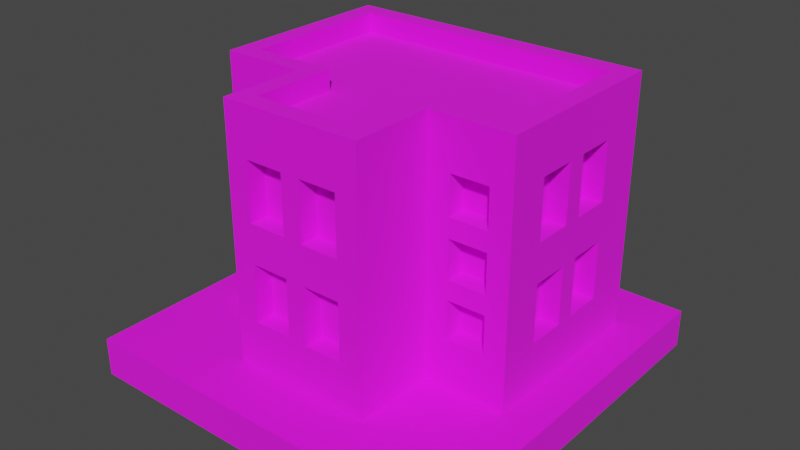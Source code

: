 # Source: Building_12_Base_Blue_.blend  (saved by Blender 3.3.6; exported with 4.5.12 LTS)
import bpy
from mathutils import Matrix  # noqa: F401  (used for matrix-valued properties, if any)

bpy.ops.wm.read_factory_settings(use_empty=True)
scene = bpy.context.scene
scene.name = 'Scene'

# ---- collections
col_collection = bpy.data.collections.new('Collection'); scene.collection.children.link(col_collection)

# ---- images (referenced by path relative to the original .blend; pixels are not part of the script)
import os
ASSET_DIR = os.environ.get("B2B_ASSET_DIR", "")  # directory of the original .blend (textures are referenced by path, not embedded)
HERE = os.path.dirname(os.path.abspath(__file__))  # packed textures are extracted next to this script under _unpacked/

def load_image(name, relpath, width, height, colorspace="sRGB"):
    """Load a texture the original file referenced (path relative to the .blend, or extracted next to this script)."""
    p = next((c for c in (os.path.join(HERE, relpath), os.path.join(ASSET_DIR, relpath)) if relpath and os.path.exists(c)), "")
    if p:
        img = bpy.data.images.load(p, check_existing=True)
        img.name = name
    else:  # same state as the original file: an image datablock whose file is absent (Cycles renders it pink)
        img = bpy.data.images.new(name, width, height)
        img.source = "FILE"
        img.filepath = "//" + (relpath or name)
    img.colorspace_settings.name = colorspace
    return img
img_color_png = load_image('Color.png', 'Color.png', 1024, 1024, 'sRGB')

# ---- materials (node trees are filled in below, after node groups)
mat_texture = bpy.data.materials.new('Texture')
mat_texture.use_transparent_shadow = False

# ---- material node trees
mat_texture.use_nodes = True; mat_texture.node_tree.nodes.clear()
_N = mat_texture.node_tree.nodes; _L = mat_texture.node_tree.links
n0 = _N.new('ShaderNodeBsdfPrincipled'); n0.name = 'Principled BSDF'; n0.location = (10, 300)
n0.distribution = 'GGX'
n0.subsurface_method = 'RANDOM_WALK_SKIN'
n0.inputs[2].default_value = 1.0
n0.inputs[3].default_value = 1.45
n0.inputs[27].default_value = (0.0, 0.0, 0.0, 1.0)
n0.inputs[28].default_value = 1.0
n1 = _N.new('ShaderNodeOutputMaterial'); n1.name = 'Material Output'; n1.location = (300, 300)
n2 = _N.new('ShaderNodeTexImage'); n2.name = 'Image Texture'; n2.location = (-280, 280)
n2.image = img_color_png
_L.new(n0.outputs[0], n1.inputs[0])
_L.new(n2.outputs[0], n0.inputs[0])
n1.is_active_output = True

# ---- world
world_world = bpy.data.worlds.new('World'); scene.world = world_world
world_world.use_nodes = True; world_world.node_tree.nodes.clear()
_N = world_world.node_tree.nodes; _L = world_world.node_tree.links
n0 = _N.new('ShaderNodeOutputWorld'); n0.name = 'World Output'; n0.location = (300, 300)
n1 = _N.new('ShaderNodeBackground'); n1.name = 'Background'; n1.location = (10, 300)
n1.inputs[0].default_value = (0.05088, 0.05088, 0.05088, 1.0)
_L.new(n1.outputs[0], n0.inputs[0])
n0.is_active_output = True
world_world.color = (0.05088, 0.05088, 0.05088)
world_world.use_sun_shadow = False
world_world.sun_shadow_jitter_overblur = 0.0

# ---- meshes
me_cube_109 = bpy.data.meshes.new('Cube.109')
me_cube_109.from_pydata([(0.7, -0.05, 1.25), (0.485, -0.167, 0.95), (-0.8, 0.7, 0.2), (0.485, -0.167, 0.75), (-0.7, 0.6, 1.4), (0.7, 0.15, 1.25), (0.685, -0.167, 0.95), (0.8, 0.7, 0.2), (0.7, 0.6, 1.4), (0.685, -0.167, 0.75), (0.7, -0.05, 0.95), (-0.3667, -0.7, 0.2), (0.485, -0.167, 1.25), (0.3667, -0.7, 0.2), (0.485, -0.167, 1.05), (0.2667, -0.6, 1.4), (0.7, 0.15, 0.95), (-0.2667, -0.6, 1.4), (-0.8, -0.2667, 0.2), (0.685, -0.167, 1.25), (0.7, 0.25, 1.25), (0.685, -0.167, 1.05), (-0.7, -0.1667, 1.4), (0.8, -0.2667, 0.2), (0.485, -0.167, 0.65), (0.7, 0.45, 1.25), (0.7, -0.1667, 1.4), (0.485, -0.167, 0.45), (0.7, 0.25, 0.95), (0.2667, -0.1667, 1.4), (0.685, -0.167, 0.65), (-0.2667, -0.1667, 1.4), (-0.3667, -0.2667, 0.2), (0.685, -0.167, 0.45), (0.7, 0.45, 0.95), (0.3667, -0.2667, 0.2), (0.3667, -0.7, 1.4), (-0.685, -0.167, 1.25), (-0.25, -0.6, 1.25), (-0.685, -0.167, 1.05), (-0.3667, -0.7, 1.4), (-0.05, -0.6, 1.25), (0.3667, -0.2667, 1.4), (-0.485, -0.167, 1.25), (-0.485, -0.167, 1.05), (-0.3667, -0.2667, 1.4), (-0.25, -0.6, 0.95), (0.8, -0.2667, 1.4), (-0.8, -0.2667, 1.4), (-0.685, -0.167, 0.95), (-0.05, -0.6, 0.95), (-0.685, -0.167, 0.75), (-0.8, 0.7, 1.4), (0.8, 0.7, 1.4), (0.3667, -0.7, 1.5), (-0.485, -0.167, 0.95), (0.05, -0.6, 1.25), (-0.485, -0.167, 0.75), (-0.3667, -0.7, 1.5), (0.25, -0.6, 1.25), (0.3667, -0.2667, 1.5), (-0.685, -0.167, 0.65), (-0.3667, -0.2667, 1.5), (-0.685, -0.167, 0.45), (0.8, -0.2667, 1.5), (0.05, -0.6, 0.95), (-0.8, -0.2667, 1.5), (-0.485, -0.167, 0.65), (-0.485, -0.167, 0.45), (0.25, -0.6, 0.95), (-0.8, 0.7, 1.5), (0.8, 0.7, 1.5), (0.2667, -0.6, 1.5), (-0.25, -0.6, 0.75), (-0.2667, -0.6, 1.5), (0.2667, -0.1667, 1.5), (-0.05, -0.6, 0.75), (-0.2667, -0.1667, 1.5), (-0.25, -0.6, 0.45), (0.7, -0.1667, 1.5), (-0.7, -0.1667, 1.5), (-0.7, 0.6, 1.5), (-0.05, -0.6, 0.45), (0.7, 0.6, 1.5), (0.05, -0.6, 0.75), (0.25, -0.6, 0.75), (0.05, -0.6, 0.45), (0.25, -0.6, 0.45), (0.7, -0.05, 0.75), (0.7, 0.15, 0.75), (0.7, -0.05, 0.45), (0.7, 0.15, 0.45), (0.7, 0.25, 0.75), (0.7, 0.45, 0.75), (0.7, 0.25, 0.45), (0.7, 0.45, 0.45), (-0.7, -0.05, 1.25), (-0.7, 0.15, 1.25), (-0.7, -0.05, 0.95), (-0.7, 0.15, 0.95), (-0.7, 0.25, 1.25), (-0.7, 0.45, 1.25), (-0.7, 0.25, 0.95), (-0.7, 0.45, 0.95), (-0.7, -0.05, 0.75), (-0.7, 0.15, 0.75), (-0.7, -0.05, 0.45), (-0.7, 0.15, 0.45), (-0.7, 0.25, 0.75), (-0.7, 0.45, 0.75), (-0.7, 0.25, 0.45), (-0.7, 0.45, 0.45), (-0.5, 0.6, 1.25), (-0.3, 0.6, 1.25), (-0.5, 0.6, 0.95), (-0.3, 0.6, 0.95), (-0.1, 0.6, 1.25), (0.1, 0.6, 1.25), (-0.1, 0.6, 0.95), (0.1, 0.6, 0.95), (0.3, 0.6, 1.25), (0.5, 0.6, 1.25), (0.3, 0.6, 0.95), (0.5, 0.6, 0.95), (-0.5, 0.6, 0.75), (-0.3, 0.6, 0.75), (-0.5, 0.6, 0.45), (-0.3, 0.6, 0.45), (-0.1, 0.6, 0.75), (0.1, 0.6, 0.75), (-0.1, 0.6, 0.45), (0.1, 0.6, 0.45), (0.3, 0.6, 0.75), (0.5, 0.6, 0.75), (0.3, 0.6, 0.45), (0.5, 0.6, 0.45), (-0.25, -0.7, 1.25), (-0.05, -0.7, 1.25), (-0.05, -0.7, 0.95), (0.05, -0.7, 1.25), (0.05, -0.7, 0.75), (0.25, -0.7, 0.75), (0.05, -0.7, 0.95), (0.25, -0.7, 0.45), (0.25, -0.7, 0.95), (0.25, -0.7, 1.25), (-0.25, -0.7, 0.75), (-0.25, -0.7, 0.45), (-0.25, -0.7, 0.95), (0.05, -0.7, 0.45), (0.05, -0.7, 0.6), (-0.05, -0.7, 0.45), (-0.05, -0.7, 0.6), (-0.05, -0.7, 0.75), (0.8, -0.05, 1.25), (0.8, 0.25, 0.95), (0.8, 0.15, 0.95), (0.8, 0.25, 1.25), (0.8, 0.15, 1.25), (0.8, 0.45, 0.75), (0.8, 0.45, 0.95), (0.8, 0.45, 1.25), (0.8, -0.05, 0.75), (0.8, -0.05, 0.95), (0.8, -0.05, 0.45), (0.8, 0.15, 0.45), (0.8, 0.25, 0.75), (0.8, 0.15, 0.75), (0.8, 0.45, 0.45), (0.8, 0.25, 0.45), (-0.5, 0.7, 0.75), (-0.5, 0.7, 0.45), (-0.5, 0.7, 0.95), (-0.5, 0.7, 1.25), (-0.3, 0.7, 0.75), (-0.3, 0.7, 0.95), (-0.3, 0.7, 1.25), (-0.1, 0.7, 0.95), (-0.1, 0.7, 0.75), (-0.1, 0.7, 1.25), (0.3, 0.7, 1.25), (0.5, 0.7, 1.25), (0.1, 0.7, 0.95), (0.1, 0.7, 1.25), (-0.3, 0.7, 0.45), (0.1, 0.7, 0.75), (0.3, 0.7, 0.75), (0.1, 0.7, 0.45), (-0.1, 0.7, 0.45), (0.3, 0.7, 0.95), (0.3, 0.7, 0.45), (0.5, 0.7, 0.45), (0.5, 0.7, 0.75), (0.5, 0.7, 0.95), (-0.8, -0.05, 0.75), (-0.8, -0.05, 0.95), (-0.8, -0.05, 0.45), (-0.8, 0.15, 0.45), (-0.8, 0.25, 0.75), (-0.8, 0.15, 0.75), (-0.8, 0.45, 0.45), (-0.8, 0.25, 0.45), (-0.8, -0.05, 1.25), (-0.8, 0.25, 0.95), (-0.8, 0.15, 0.95), (-0.8, 0.25, 1.25), (-0.8, 0.15, 1.25), (-0.8, 0.45, 0.75), (-0.8, 0.45, 0.95), (-0.8, 0.45, 1.25), (0.485, -0.2667, 0.45), (0.685, -0.2667, 0.45), (0.685, -0.2667, 0.65), (0.685, -0.2667, 0.75), (0.685, -0.2667, 0.95), (0.685, -0.2667, 1.05), (0.485, -0.2667, 1.25), (0.485, -0.2667, 0.65), (0.485, -0.2667, 0.75), (0.485, -0.2667, 0.95), (0.485, -0.2667, 1.05), (0.685, -0.2667, 1.25), (-0.685, -0.2667, 1.25), (-0.485, -0.2667, 0.65), (-0.485, -0.2667, 0.75), (-0.485, -0.2667, 0.95), (-0.485, -0.2667, 1.05), (-0.485, -0.2667, 1.25), (-0.685, -0.2667, 0.95), (-0.685, -0.2667, 1.05), (-0.685, -0.2667, 0.45), (-0.685, -0.2667, 0.65), (-0.685, -0.2667, 0.75), (-0.485, -0.2667, 0.45), (1.0, 1.0, 0.2), (1.0, 1.0, 0.0), (1.0, -1.0, 0.2), (1.0, -1.0, 0.0), (-1.0, 1.0, 0.2), (-1.0, 1.0, 0.0), (-1.0, -1.0, 0.2), (-1.0, -1.0, 0.0)], [], [(216, 42, 35, 23, 47, 221, 215, 214, 213, 212, 211, 210, 217, 218, 219, 220), (221, 47, 42, 216), (218, 217, 212, 213), (220, 219, 214, 215), (36, 13, 35, 42), (40, 45, 32, 11), (150, 140, 142, 139, 137, 138, 148, 136, 40, 11, 13, 36, 145, 144, 141, 143, 149, 151, 147, 146, 153, 152), (141, 144, 142, 140), (139, 145, 36, 40, 136, 137), (149, 150, 152, 151), (222, 48, 18, 32, 45, 227, 226, 225, 224, 223, 233, 230, 231, 232, 228, 229), (227, 45, 48, 222), (232, 231, 223, 224), (225, 226, 229, 228), (31, 17, 15, 29, 26, 8, 4, 22), (159, 160, 155, 157, 161, 53, 47, 154, 158, 156, 163, 162, 167, 166), (167, 165, 164, 162, 163, 154, 47, 23, 7, 53, 161, 160, 159, 168, 169, 166), (178, 174, 170, 171, 184, 188, 187, 190, 191, 192, 186, 189, 193, 181, 53, 7, 2, 52, 173, 172, 175, 176, 179, 177), (174, 178, 188, 184), (187, 185, 178, 177, 182, 183, 179, 176, 173, 52, 53, 181, 180, 189, 186, 190), (202, 48, 52, 209, 205, 203, 208, 207, 198, 199, 194, 195, 204, 206), (208, 209, 52, 2, 18, 48, 202, 195, 194, 196, 197, 199, 198, 201, 200, 207), (22, 4, 81, 80), (48, 45, 62, 66), (31, 22, 80, 77), (42, 47, 64, 60), (47, 53, 71, 64), (45, 40, 58, 62), (26, 29, 75, 79), (53, 52, 70, 71), (72, 74, 58, 54), (75, 72, 54, 60), (74, 77, 62, 58), (79, 75, 60, 64), (77, 80, 66, 62), (80, 81, 70, 66), (81, 83, 71, 70), (83, 79, 64, 71), (4, 8, 83, 81), (8, 26, 79, 83), (15, 17, 74, 72), (29, 15, 72, 75), (40, 36, 54, 58), (52, 48, 66, 70), (17, 31, 77, 74), (36, 42, 60, 54), (0, 5, 158, 154), (5, 16, 156, 158), (16, 10, 163, 156), (10, 0, 154, 163), (5, 0, 10, 16), (20, 25, 161, 157), (25, 34, 160, 161), (34, 28, 155, 160), (28, 20, 157, 155), (25, 20, 28, 34), (38, 41, 137, 136), (137, 41, 50, 138), (138, 50, 46, 148), (148, 46, 38, 136), (41, 38, 46, 50), (56, 59, 145, 139), (145, 59, 69, 144), (144, 69, 65, 142), (142, 65, 56, 139), (59, 56, 65, 69), (73, 76, 153, 146), (152, 153, 76, 82, 151), (151, 82, 78, 147), (147, 78, 73, 146), (76, 73, 78, 82), (84, 85, 141, 140), (141, 85, 87, 143), (143, 87, 86, 149), (150, 149, 86, 84, 140), (85, 84, 86, 87), (88, 89, 167, 162), (89, 91, 165, 167), (91, 90, 164, 165), (90, 88, 162, 164), (89, 88, 90, 91), (92, 93, 159, 166), (93, 95, 168, 159), (95, 94, 169, 168), (94, 92, 166, 169), (93, 92, 94, 95), (206, 97, 96, 202), (204, 99, 97, 206), (195, 98, 99, 204), (202, 96, 98, 195), (99, 98, 96, 97), (209, 101, 100, 205), (208, 103, 101, 209), (203, 102, 103, 208), (205, 100, 102, 203), (103, 102, 100, 101), (199, 105, 104, 194), (197, 107, 105, 199), (196, 106, 107, 197), (194, 104, 106, 196), (107, 106, 104, 105), (207, 109, 108, 198), (111, 109, 207, 200), (201, 110, 111, 200), (198, 108, 110, 201), (111, 110, 108, 109), (113, 112, 173, 176), (115, 113, 176, 175), (114, 115, 175, 172), (112, 114, 172, 173), (115, 114, 112, 113), (117, 116, 179, 183), (119, 117, 183, 182), (118, 119, 182, 177), (116, 118, 177, 179), (119, 118, 116, 117), (121, 120, 180, 181), (123, 121, 181, 193), (122, 123, 193, 189), (120, 122, 189, 180), (123, 122, 120, 121), (125, 124, 170, 174), (127, 125, 174, 184), (171, 126, 127, 184), (124, 126, 171, 170), (127, 126, 124, 125), (129, 128, 178, 185), (131, 129, 185, 187), (130, 131, 187, 188), (128, 130, 188, 178), (131, 130, 128, 129), (133, 132, 186, 192), (135, 133, 192, 191), (134, 135, 191, 190), (132, 134, 190, 186), (135, 134, 132, 133), (3, 1, 219, 218), (6, 9, 213, 214), (6, 1, 3, 9), (219, 1, 6, 214), (213, 9, 3, 218), (14, 12, 216, 220), (19, 21, 215, 221), (19, 12, 14, 21), (216, 12, 19, 221), (215, 21, 14, 220), (210, 27, 24, 217), (30, 33, 211, 212), (30, 24, 27, 33), (24, 30, 212, 217), (211, 33, 27, 210), (229, 39, 37, 222), (43, 44, 226, 227), (43, 37, 39, 44), (222, 37, 43, 227), (226, 44, 39, 229), (51, 49, 228, 232), (55, 57, 224, 225), (55, 49, 51, 57), (49, 55, 225, 228), (224, 57, 51, 232), (63, 61, 231, 230), (67, 68, 233, 223), (67, 61, 63, 68), (231, 61, 67, 223), (233, 68, 63, 230), (234, 238, 240, 236), (237, 236, 240, 241), (241, 240, 238, 239), (235, 234, 236, 237), (239, 238, 234, 235)])
_uv = me_cube_109.uv_layers.new(name='UVMap')
_uv.uv.foreach_set('vector', [0.5866, 0.9204, 0.5867, 0.9204, 0.5861, 0.9204, 0.5862, 0.9204, 0.5866, 0.9204, 0.5866, 0.9204, 0.5865, 0.9204, 0.5865, 0.9204, 0.5864, 0.9204, 0.5864, 0.9204, 0.5863, 0.9204, 0.5862, 0.9204, 0.5863, 0.9204, 0.5864, 0.9204, 0.5865, 0.9204, 0.5865, 0.9204, 0.5866, 0.9204, 0.5866, 0.9204, 0.5867, 0.9204, 0.5866, 0.9204, 0.5864, 0.9204, 0.5863, 0.9204, 0.5864, 0.9204, 0.5864, 0.9204, 0.5865, 0.9204, 0.5865, 0.9204, 0.5865, 0.9204, 0.5865, 0.9204, 0.5866, 0.9206, 0.5862, 0.9206, 0.5861, 0.9204, 0.5867, 0.9204, 0.5866, 0.9207, 0.5869, 0.9204, 0.586, 0.9204, 0.5862, 0.9207, 0.5864, 0.9207, 0.5864, 0.9207, 0.5865, 0.9207, 0.5866, 0.9207, 0.5866, 0.9207, 0.5865, 0.9207, 0.5865, 0.9207, 0.5866, 0.9207, 0.5866, 0.9207, 0.5862, 0.9207, 0.5862, 0.9206, 0.5866, 0.9206, 0.5866, 0.9206, 0.5865, 0.9206, 0.5864, 0.9206, 0.5863, 0.9206, 0.5863, 0.9207, 0.5863, 0.9207, 0.5863, 0.9207, 0.5864, 0.9207, 0.5864, 0.9207, 0.5864, 0.9207, 0.5864, 0.9206, 0.5865, 0.9206, 0.5865, 0.9207, 0.5864, 0.9207, 0.5866, 0.9207, 0.5866, 0.9206, 0.5866, 0.9206, 0.5866, 0.9207, 0.5866, 0.9207, 0.5866, 0.9207, 0.5863, 0.9207, 0.5864, 0.9207, 0.5864, 0.9207, 0.5863, 0.9207, 0.5866, 0.9198, 0.5866, 0.9195, 0.5858, 0.9204, 0.586, 0.9204, 0.5869, 0.9204, 0.5867, 0.9202, 0.5865, 0.9202, 0.5865, 0.9202, 0.5863, 0.9202, 0.5863, 0.9203, 0.5861, 0.9203, 0.586, 0.9202, 0.5862, 0.9201, 0.5862, 0.9201, 0.5864, 0.9199, 0.5864, 0.9199, 0.5867, 0.9202, 0.5869, 0.9204, 0.5866, 0.9195, 0.5866, 0.9198, 0.5862, 0.9201, 0.5862, 0.9201, 0.5863, 0.9203, 0.5863, 0.9202, 0.5865, 0.9202, 0.5865, 0.9202, 0.5864, 0.9199, 0.5864, 0.9199, 0.2113, 0.6874, 0.2114, 0.6878, 0.2114, 0.6878, 0.2113, 0.6875, 0.2113, 0.6875, 0.2107, 0.6869, 0.2107, 0.6869, 0.2113, 0.687, 0.5858, 0.9196, 0.5859, 0.9196, 0.586, 0.9198, 0.5861, 0.9198, 0.5859, 0.9196, 0.5857, 0.9193, 0.5866, 0.9204, 0.5864, 0.9201, 0.5862, 0.9199, 0.5861, 0.9199, 0.5863, 0.9201, 0.5862, 0.9201, 0.5861, 0.9199, 0.586, 0.9198, 0.5861, 0.9199, 0.586, 0.9199, 0.5862, 0.9201, 0.5862, 0.9201, 0.5863, 0.9201, 0.5864, 0.9201, 0.5866, 0.9204, 0.5862, 0.9204, 0.5857, 0.9193, 0.5857, 0.9193, 0.5859, 0.9196, 0.5859, 0.9196, 0.5858, 0.9196, 0.5858, 0.9196, 0.586, 0.9198, 0.586, 0.9198, 0.5857, 0.9193, 0.5857, 0.9193, 0.5857, 0.9193, 0.5857, 0.9193, 0.5857, 0.9193, 0.5857, 0.9193, 0.5857, 0.9193, 0.5857, 0.9193, 0.5857, 0.9193, 0.5857, 0.9193, 0.5857, 0.9193, 0.5857, 0.9193, 0.5857, 0.9193, 0.5857, 0.9193, 0.5857, 0.9193, 0.5857, 0.9193, 0.5857, 0.9193, 0.5857, 0.9193, 0.5857, 0.9193, 0.5857, 0.9193, 0.5857, 0.9193, 0.5857, 0.9193, 0.5857, 0.9193, 0.5857, 0.9193, 0.5857, 0.9193, 0.5857, 0.9193, 0.5857, 0.9193, 0.5857, 0.9193, 0.5857, 0.9193, 0.5857, 0.9193, 0.5857, 0.9193, 0.5857, 0.9193, 0.5857, 0.9193, 0.5857, 0.9193, 0.5857, 0.9193, 0.5857, 0.9193, 0.5857, 0.9193, 0.5857, 0.9193, 0.5857, 0.9193, 0.5857, 0.9193, 0.5857, 0.9193, 0.5857, 0.9193, 0.5857, 0.9193, 0.5857, 0.9193, 0.5863, 0.9195, 0.5866, 0.9195, 0.5857, 0.9193, 0.5859, 0.9194, 0.586, 0.9195, 0.586, 0.9196, 0.5858, 0.9195, 0.5858, 0.9195, 0.5859, 0.9196, 0.586, 0.9197, 0.5861, 0.9198, 0.5862, 0.9197, 0.586, 0.9196, 0.5861, 0.9195, 0.5858, 0.9195, 0.5859, 0.9194, 0.5857, 0.9193, 0.5857, 0.9193, 0.5858, 0.9204, 0.5866, 0.9195, 0.5863, 0.9195, 0.5862, 0.9197, 0.5861, 0.9198, 0.5859, 0.92, 0.5858, 0.9198, 0.586, 0.9197, 0.5859, 0.9196, 0.5858, 0.9197, 0.5858, 0.9195, 0.5858, 0.9195, 0.6176, 0.9883, 0.6167, 0.9881, 0.6167, 0.9881, 0.6176, 0.9883, 0.6176, 0.9895, 0.6176, 0.9895, 0.6176, 0.9895, 0.6176, 0.9895, 0.6175, 0.9888, 0.6176, 0.9883, 0.6176, 0.9883, 0.6175, 0.9888, 0.6176, 0.9895, 0.6176, 0.9895, 0.6176, 0.9895, 0.6176, 0.9895, 0.6176, 0.9895, 0.6176, 0.9895, 0.6176, 0.9895, 0.6176, 0.9895, 0.6176, 0.9895, 0.6176, 0.9895, 0.6176, 0.9895, 0.6176, 0.9895, 0.6175, 0.989, 0.6175, 0.9889, 0.6175, 0.9889, 0.6175, 0.989, 0.6176, 0.9895, 0.6176, 0.9895, 0.6176, 0.9895, 0.6176, 0.9895, 0.6176, 0.9895, 0.6176, 0.9895, 0.6176, 0.9895, 0.6176, 0.9895, 0.6176, 0.9895, 0.6176, 0.9895, 0.6176, 0.9895, 0.6176, 0.9895, 0.6176, 0.9895, 0.6176, 0.9895, 0.6176, 0.9895, 0.6176, 0.9895, 0.6176, 0.9895, 0.6176, 0.9895, 0.6176, 0.9895, 0.6176, 0.9895, 0.6176, 0.9895, 0.6176, 0.9895, 0.6176, 0.9895, 0.6176, 0.9895, 0.6176, 0.9895, 0.6176, 0.9895, 0.6176, 0.9895, 0.6176, 0.9895, 0.6176, 0.9895, 0.6176, 0.9895, 0.6176, 0.9895, 0.6176, 0.9895, 0.6176, 0.9895, 0.6176, 0.9895, 0.6176, 0.9895, 0.6176, 0.9895, 0.6167, 0.9881, 0.6167, 0.9881, 0.6167, 0.9881, 0.6167, 0.9881, 0.6176, 0.9895, 0.6176, 0.9895, 0.6176, 0.9895, 0.6176, 0.9895, 0.6176, 0.9893, 0.6176, 0.9894, 0.6176, 0.9894, 0.6176, 0.9893, 0.6175, 0.9889, 0.6176, 0.9893, 0.6176, 0.9893, 0.6175, 0.9889, 0.6176, 0.9895, 0.6176, 0.9895, 0.6176, 0.9895, 0.6176, 0.9895, 0.6176, 0.9895, 0.6176, 0.9895, 0.6176, 0.9895, 0.6176, 0.9895, 0.6176, 0.9894, 0.6175, 0.9888, 0.6175, 0.9888, 0.6176, 0.9894, 0.6176, 0.9895, 0.6176, 0.9895, 0.6176, 0.9895, 0.6176, 0.9895, 0.5862, 0.9193, 0.5862, 0.9197, 0.5866, 0.9197, 0.5862, 0.9193, 0.5862, 0.9197, 0.5862, 0.9201, 0.5864, 0.9201, 0.5864, 0.9197, 0.5862, 0.9201, 0.5862, 0.9205, 0.5862, 0.9205, 0.5864, 0.9201, 0.5862, 0.9205, 0.5862, 0.9209, 0.5864, 0.9209, 0.5864, 0.9205, 0.8153, 0.7403, 0.8153, 0.7407, 0.8157, 0.7407, 0.8157, 0.7403, 0.5862, 0.9193, 0.5862, 0.9197, 0.5866, 0.9197, 0.5862, 0.9193, 0.5862, 0.9197, 0.5862, 0.9201, 0.5864, 0.9201, 0.5864, 0.9197, 0.5862, 0.9201, 0.5862, 0.9205, 0.5862, 0.9205, 0.5864, 0.9201, 0.5862, 0.9205, 0.5862, 0.9209, 0.5864, 0.9209, 0.5864, 0.9205, 0.8153, 0.7403, 0.8153, 0.7407, 0.8157, 0.7407, 0.8157, 0.7403, 0.5862, 0.9193, 0.5862, 0.9197, 0.5864, 0.9197, 0.5864, 0.9193, 0.5862, 0.9197, 0.5862, 0.9197, 0.5862, 0.9201, 0.5862, 0.9201, 0.5864, 0.9201, 0.5862, 0.9201, 0.5862, 0.9205, 0.5864, 0.9205, 0.5862, 0.9205, 0.5862, 0.9205, 0.5862, 0.9209, 0.5862, 0.9209, 0.8195, 0.7455, 0.8195, 0.7453, 0.8195, 0.7453, 0.8194, 0.7455, 0.5862, 0.9193, 0.5862, 0.9197, 0.5864, 0.9197, 0.5864, 0.9193, 0.5862, 0.9197, 0.5862, 0.9197, 0.5862, 0.9201, 0.5862, 0.9201, 0.5864, 0.9201, 0.5862, 0.9201, 0.5862, 0.9205, 0.5864, 0.9205, 0.5862, 0.9205, 0.5862, 0.9205, 0.5862, 0.9209, 0.5862, 0.9209, 0.8195, 0.7455, 0.8195, 0.7453, 0.8195, 0.7453, 0.8194, 0.7455, 0.5862, 0.9193, 0.5862, 0.9197, 0.5864, 0.9197, 0.5864, 0.9193, 0.5864, 0.9199, 0.5862, 0.9197, 0.5862, 0.9197, 0.5862, 0.9201, 0.5862, 0.9201, 0.5864, 0.9201, 0.5862, 0.9201, 0.5862, 0.9205, 0.5864, 0.9205, 0.5862, 0.9205, 0.5862, 0.9205, 0.5862, 0.9209, 0.5862, 0.9209, 0.8195, 0.7455, 0.8195, 0.7453, 0.8195, 0.7453, 0.8194, 0.7455, 0.5862, 0.9193, 0.5862, 0.9197, 0.5864, 0.9197, 0.5864, 0.9193, 0.5862, 0.9197, 0.5862, 0.9197, 0.5862, 0.9201, 0.5862, 0.9201, 0.5864, 0.9201, 0.5862, 0.9201, 0.5862, 0.9205, 0.5864, 0.9205, 0.5864, 0.9207, 0.5862, 0.9205, 0.5862, 0.9205, 0.5862, 0.9209, 0.5862, 0.9209, 0.8195, 0.7455, 0.8195, 0.7453, 0.8195, 0.7453, 0.8194, 0.7455, 0.5862, 0.9193, 0.5862, 0.9197, 0.5866, 0.9197, 0.5862, 0.9193, 0.5862, 0.9197, 0.5862, 0.9201, 0.5864, 0.9201, 0.5864, 0.9197, 0.5862, 0.9201, 0.5862, 0.9205, 0.5862, 0.9205, 0.5864, 0.9201, 0.5862, 0.9205, 0.5862, 0.9209, 0.5864, 0.9209, 0.5864, 0.9205, 0.8153, 0.7403, 0.8153, 0.7407, 0.8157, 0.7407, 0.8157, 0.7403, 0.5862, 0.9193, 0.5862, 0.9197, 0.5866, 0.9197, 0.5862, 0.9193, 0.5862, 0.9197, 0.5862, 0.9201, 0.5864, 0.9201, 0.5864, 0.9197, 0.5862, 0.9201, 0.5862, 0.9205, 0.5862, 0.9205, 0.5864, 0.9201, 0.5862, 0.9205, 0.5862, 0.9209, 0.5864, 0.9209, 0.5864, 0.9205, 0.8153, 0.7403, 0.8153, 0.7407, 0.8157, 0.7407, 0.8157, 0.7403, 0.5866, 0.9197, 0.5866, 0.9197, 0.5862, 0.9193, 0.5862, 0.9193, 0.5864, 0.9201, 0.5866, 0.9201, 0.5866, 0.9197, 0.5864, 0.9197, 0.5862, 0.9205, 0.5862, 0.9205, 0.5866, 0.9201, 0.5864, 0.9201, 0.5864, 0.9209, 0.5866, 0.9209, 0.5866, 0.9205, 0.5864, 0.9205, 0.8193, 0.7455, 0.8193, 0.7453, 0.8191, 0.7453, 0.8191, 0.7455, 0.5866, 0.9197, 0.5866, 0.9197, 0.5862, 0.9193, 0.5862, 0.9193, 0.5864, 0.9201, 0.5866, 0.9201, 0.5866, 0.9197, 0.5864, 0.9197, 0.5862, 0.9205, 0.5862, 0.9205, 0.5866, 0.9201, 0.5864, 0.9201, 0.5864, 0.9209, 0.5866, 0.9209, 0.5866, 0.9205, 0.5864, 0.9205, 0.8193, 0.7455, 0.8193, 0.7453, 0.8191, 0.7453, 0.8191, 0.7455, 0.5866, 0.9197, 0.5866, 0.9197, 0.5862, 0.9193, 0.5862, 0.9193, 0.5864, 0.9201, 0.5866, 0.9201, 0.5866, 0.9197, 0.5864, 0.9197, 0.5862, 0.9205, 0.5862, 0.9205, 0.5866, 0.9201, 0.5864, 0.9201, 0.5864, 0.9209, 0.5866, 0.9209, 0.5866, 0.9205, 0.5864, 0.9205, 0.8193, 0.7455, 0.8193, 0.7453, 0.8191, 0.7453, 0.8191, 0.7455, 0.5866, 0.9197, 0.5866, 0.9197, 0.5862, 0.9193, 0.5862, 0.9193, 0.5866, 0.9201, 0.5866, 0.9197, 0.5864, 0.9197, 0.5864, 0.9201, 0.5862, 0.9205, 0.5862, 0.9205, 0.5866, 0.9201, 0.5864, 0.9201, 0.5864, 0.9209, 0.5866, 0.9209, 0.5866, 0.9205, 0.5864, 0.9205, 0.8193, 0.7455, 0.8193, 0.7453, 0.8191, 0.7453, 0.8191, 0.7455, 0.5866, 0.9197, 0.5866, 0.9193, 0.5864, 0.9193, 0.5864, 0.9197, 0.5866, 0.9201, 0.5866, 0.9197, 0.5862, 0.9197, 0.5862, 0.9201, 0.5866, 0.9205, 0.5866, 0.9201, 0.5864, 0.9201, 0.5864, 0.9205, 0.5866, 0.9209, 0.5866, 0.9205, 0.5862, 0.9205, 0.5862, 0.9209, 0.8193, 0.7455, 0.8193, 0.7453, 0.8191, 0.7453, 0.8191, 0.7455, 0.5866, 0.9197, 0.5866, 0.9193, 0.5864, 0.9193, 0.5864, 0.9197, 0.5866, 0.9201, 0.5866, 0.9197, 0.5862, 0.9197, 0.5862, 0.9201, 0.5866, 0.9205, 0.5866, 0.9201, 0.5864, 0.9201, 0.5864, 0.9205, 0.5866, 0.9209, 0.5866, 0.9205, 0.5862, 0.9205, 0.5862, 0.9209, 0.8193, 0.7455, 0.8193, 0.7453, 0.8191, 0.7453, 0.8191, 0.7455, 0.5866, 0.9197, 0.5866, 0.9193, 0.5864, 0.9193, 0.5864, 0.9197, 0.5866, 0.9201, 0.5866, 0.9197, 0.5862, 0.9197, 0.5862, 0.9201, 0.5866, 0.9205, 0.5866, 0.9201, 0.5864, 0.9201, 0.5864, 0.9205, 0.5866, 0.9209, 0.5866, 0.9205, 0.5862, 0.9205, 0.5862, 0.9209, 0.8193, 0.7455, 0.8193, 0.7453, 0.8191, 0.7453, 0.8191, 0.7455, 0.5866, 0.9197, 0.5866, 0.9193, 0.5864, 0.9193, 0.5864, 0.9197, 0.5866, 0.9201, 0.5866, 0.9197, 0.5862, 0.9197, 0.5862, 0.9201, 0.5864, 0.9205, 0.5866, 0.9205, 0.5866, 0.9201, 0.5864, 0.9201, 0.5866, 0.9209, 0.5866, 0.9205, 0.5862, 0.9205, 0.5862, 0.9209, 0.8193, 0.7455, 0.8193, 0.7453, 0.8191, 0.7453, 0.8191, 0.7455, 0.5866, 0.9197, 0.5866, 0.9193, 0.5864, 0.9193, 0.5864, 0.9197, 0.5866, 0.9201, 0.5866, 0.9197, 0.5862, 0.9197, 0.5862, 0.9201, 0.5866, 0.9205, 0.5866, 0.9201, 0.5864, 0.9201, 0.5864, 0.9205, 0.5866, 0.9209, 0.5866, 0.9205, 0.5862, 0.9205, 0.5862, 0.9209, 0.8193, 0.7455, 0.8193, 0.7453, 0.8191, 0.7453, 0.8191, 0.7455, 0.5866, 0.9197, 0.5866, 0.9193, 0.5864, 0.9193, 0.5864, 0.9197, 0.5866, 0.9201, 0.5866, 0.9197, 0.5862, 0.9197, 0.5862, 0.9201, 0.5866, 0.9205, 0.5866, 0.9201, 0.5864, 0.9201, 0.5864, 0.9205, 0.5866, 0.9209, 0.5866, 0.9205, 0.5862, 0.9205, 0.5862, 0.9209, 0.8193, 0.7455, 0.8193, 0.7453, 0.8191, 0.7453, 0.8191, 0.7455, 0.5866, 0.9193, 0.5862, 0.9193, 0.5862, 0.9195, 0.5866, 0.9195, 0.5862, 0.9205, 0.5866, 0.9205, 0.5866, 0.9203, 0.5862, 0.9203, 0.8194, 0.7453, 0.8194, 0.7452, 0.8193, 0.7452, 0.8193, 0.7453, 0.5858, 0.9203, 0.5858, 0.9205, 0.5862, 0.9205, 0.5862, 0.9203, 0.5866, 0.9203, 0.5866, 0.9205, 0.587, 0.9205, 0.587, 0.9203, 0.5866, 0.9193, 0.5862, 0.9193, 0.5862, 0.9195, 0.5866, 0.9195, 0.5862, 0.9205, 0.5866, 0.9205, 0.5866, 0.9203, 0.5862, 0.9203, 0.8194, 0.7453, 0.8194, 0.7452, 0.8193, 0.7452, 0.8193, 0.7453, 0.5858, 0.9203, 0.5858, 0.9205, 0.5862, 0.9205, 0.5862, 0.9203, 0.5866, 0.9203, 0.5866, 0.9205, 0.587, 0.9205, 0.587, 0.9203, 0.5866, 0.9195, 0.5866, 0.9193, 0.5862, 0.9193, 0.5862, 0.9195, 0.5862, 0.9205, 0.5866, 0.9205, 0.5866, 0.9203, 0.5862, 0.9203, 0.8194, 0.7453, 0.8194, 0.7452, 0.8193, 0.7452, 0.8193, 0.7453, 0.5858, 0.9205, 0.5862, 0.9205, 0.5862, 0.9203, 0.5858, 0.9203, 0.5866, 0.9203, 0.5866, 0.9205, 0.587, 0.9205, 0.587, 0.9203, 0.5866, 0.9195, 0.5866, 0.9193, 0.5862, 0.9193, 0.5862, 0.9195, 0.5862, 0.9205, 0.5866, 0.9205, 0.5866, 0.9203, 0.5862, 0.9203, 0.8194, 0.7453, 0.8194, 0.7452, 0.8193, 0.7452, 0.8193, 0.7453, 0.5858, 0.9203, 0.5858, 0.9205, 0.5862, 0.9205, 0.5862, 0.9203, 0.5866, 0.9203, 0.5866, 0.9205, 0.587, 0.9205, 0.587, 0.9203, 0.5866, 0.9193, 0.5862, 0.9193, 0.5862, 0.9195, 0.5866, 0.9195, 0.5862, 0.9205, 0.5866, 0.9205, 0.5866, 0.9203, 0.5862, 0.9203, 0.8194, 0.7453, 0.8194, 0.7452, 0.8193, 0.7452, 0.8193, 0.7453, 0.5858, 0.9205, 0.5862, 0.9205, 0.5862, 0.9203, 0.5858, 0.9203, 0.5866, 0.9203, 0.5866, 0.9205, 0.587, 0.9205, 0.587, 0.9203, 0.5866, 0.9193, 0.5862, 0.9193, 0.5862, 0.9195, 0.5866, 0.9195, 0.5862, 0.9205, 0.5866, 0.9205, 0.5866, 0.9203, 0.5862, 0.9203, 0.8194, 0.7453, 0.8194, 0.7452, 0.8193, 0.7452, 0.8193, 0.7453, 0.5858, 0.9203, 0.5858, 0.9205, 0.5862, 0.9205, 0.5862, 0.9203, 0.5866, 0.9203, 0.5866, 0.9205, 0.587, 0.9205, 0.587, 0.9203, 0.6201, 0.9848, 0.6208, 0.9848, 0.6208, 0.9855, 0.6201, 0.9855, 0.6194, 0.9855, 0.6201, 0.9855, 0.6201, 0.9862, 0.6194, 0.9862, 0.6194, 0.9834, 0.6201, 0.9834, 0.6201, 0.9841, 0.6194, 0.9841, 0.6194, 0.9848, 0.6201, 0.9848, 0.6201, 0.9855, 0.6194, 0.9855, 0.6194, 0.9841, 0.6201, 0.9841, 0.6201, 0.9848, 0.6194, 0.9848])
me_cube_109.materials.append(mat_texture)
me_cube_109.update()

# ---- objects
ob_building_12_base__blue = bpy.data.objects.new('Building_12_Base (Blue)', me_cube_109)

# ---- transforms, parenting, visibility, modifiers, constraints
ob_building_12_base__blue.location = (0.0, 0.0, 0.0)

# ---- collection membership
col_collection.objects.link(ob_building_12_base__blue)

# ---- scene / render settings (as saved in the file)
scene.frame_start = 1; scene.frame_end = 250; scene.frame_set(1)
scene.render.engine = 'BLENDER_EEVEE_NEXT'
scene.cycles.sampling_pattern = 'TABULATED_SOBOL'
scene.cycles.use_light_tree = False
scene.view_settings.view_transform = 'Filmic'
bpy.context.view_layer.update()

# ---- added for rendering (the .blend has no active camera and no usable light): camera, sun
cam_auto = bpy.data.cameras.new('AutoCamera')
cam_auto.lens = 50.0
cam_auto.sensor_width = 36.0
cam_auto.clip_end = 1000.0
ob_auto_camera = bpy.data.objects.new('AutoCamera', cam_auto)
scene.collection.objects.link(ob_auto_camera)
ob_auto_camera.location = (2.96216, -3.5546, 3.11973)
ob_auto_camera.rotation_euler = (1.09748, -7.21219e-08, 0.694738)
scene.camera = ob_auto_camera
light_auto_sun = bpy.data.lights.new('AutoSun', 'SUN')
light_auto_sun.energy = 3.0
light_auto_sun.angle = 0.0523599
ob_auto_sun = bpy.data.objects.new('AutoSun', light_auto_sun)
scene.collection.objects.link(ob_auto_sun)
ob_auto_sun.rotation_euler = (0.872665, 0.174533, 0.523599)
bpy.context.view_layer.update()
